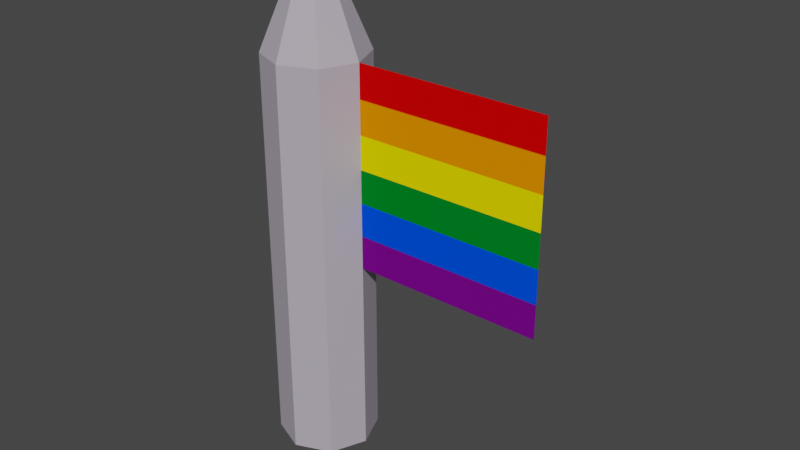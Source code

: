 # Source: FinishFlag.blend  (saved by Blender 2.93.20; exported with 4.5.12 LTS)
import bpy
from mathutils import Matrix  # noqa: F401  (used for matrix-valued properties, if any)

bpy.ops.wm.read_factory_settings(use_empty=True)
scene = bpy.context.scene
scene.name = 'Scene'

# ---- collections
col_collection = bpy.data.collections.new('Collection'); scene.collection.children.link(col_collection)

# ---- materials (node trees are filled in below, after node groups)
mat_material_001 = bpy.data.materials.new('Material.001')
mat_material_001.use_transparent_shadow = False

# ---- material node trees
mat_material_001.use_nodes = True; mat_material_001.node_tree.nodes.clear()
_N = mat_material_001.node_tree.nodes; _L = mat_material_001.node_tree.links
n0 = _N.new('ShaderNodeBsdfPrincipled'); n0.name = 'Principled BSDF'; n0.location = (10, 300)
n0.distribution = 'GGX'
n0.subsurface_method = 'BURLEY'
n0.inputs[2].default_value = 0.0
n0.inputs[3].default_value = 1.45
n0.inputs[13].default_value = 0.009091
n0.inputs[27].default_value = (0.0, 0.0, 0.0, 1.0)
n0.inputs[28].default_value = 1.0
n1 = _N.new('ShaderNodeOutputMaterial'); n1.name = 'Material Output'; n1.location = (300, 300)
n2 = _N.new('ShaderNodeVertexColor'); n2.name = 'Vertex Color'; n2.location = (-210, 238)
_L.new(n0.outputs[0], n1.inputs[0])
_L.new(n2.outputs[0], n0.inputs[0])
n1.is_active_output = True

# ---- world
world_world = bpy.data.worlds.new('World'); scene.world = world_world
world_world.use_nodes = True; world_world.node_tree.nodes.clear()
_N = world_world.node_tree.nodes; _L = world_world.node_tree.links
n0 = _N.new('ShaderNodeOutputWorld'); n0.name = 'World Output'; n0.location = (300, 300)
n1 = _N.new('ShaderNodeBackground'); n1.name = 'Background'; n1.location = (10, 300)
n1.inputs[0].default_value = (0.05088, 0.05088, 0.05088, 1.0)
_L.new(n1.outputs[0], n0.inputs[0])
n0.is_active_output = True
world_world.color = (0.05088, 0.05088, 0.05088)
world_world.use_sun_shadow = False
world_world.sun_shadow_jitter_overblur = 0.0

# ---- meshes
me_cylinder = bpy.data.meshes.new('Cylinder')
me_cylinder.from_pydata([(0.0, 0.25, -1.0), (0.0, 0.25, 1.0), (0.1768, 0.1768, -1.0), (0.1768, 0.1768, 1.0), (0.25, -1.093e-08, -1.0), (0.25, -1.093e-08, 1.0), (0.1768, -0.1768, -1.0), (0.1768, -0.1768, 1.0), (-2.186e-08, -0.25, -1.0), (-2.186e-08, -0.25, 1.0), (-0.1768, -0.1768, -1.0), (-0.1768, -0.1768, 1.0), (-0.25, 2.981e-09, -1.0), (-0.25, 2.981e-09, 1.0), (-0.1768, 0.1768, -1.0), (-0.1768, 0.1768, 1.0), (2.98e-08, 0.0, 1.6), (3.166e-08, 0.0, 1.6), (2.98e-08, -3.725e-09, 1.6), (2.98e-08, 0.0, 1.6), (3.166e-08, 0.0, 1.6), (2.98e-08, 0.0, 1.6), (2.98e-08, -3.725e-09, 1.6), (2.98e-08, 0.0, 1.6), (0.2, 2.186e-08, 1.0), (0.2, 2.186e-08, 0.0), (1.2, -2.186e-08, 1.0), (1.2, -2.186e-08, 0.0), (0.2, 2.186e-08, 0.8333), (0.2, 2.186e-08, 0.6667), (0.2, 2.186e-08, 0.5), (0.2, 2.186e-08, 0.3333), (0.2, 2.186e-08, 0.1667), (1.2, -2.186e-08, 0.1667), (1.2, -2.186e-08, 0.3333), (1.2, -2.186e-08, 0.5), (1.2, -2.186e-08, 0.6667), (1.2, -2.186e-08, 0.8333)], [], [(0, 1, 3, 2), (2, 3, 5, 4), (4, 5, 7, 6), (6, 7, 9, 8), (8, 9, 11, 10), (10, 11, 13, 12), (7, 5, 18, 19), (12, 13, 15, 14), (14, 15, 1, 0), (0, 2, 4, 6, 8, 10, 12, 14), (16, 17, 23, 22, 21, 20, 19, 18), (13, 11, 21, 22), (9, 7, 19, 20), (15, 13, 22, 23), (5, 3, 16, 18), (11, 9, 20, 21), (1, 15, 23, 17), (3, 1, 17, 16), (32, 25, 27, 33), (24, 28, 37, 26), (28, 29, 36, 37), (29, 30, 35, 36), (30, 31, 34, 35), (31, 32, 33, 34)])
_uv = me_cylinder.uv_layers.new(name='UVMap')
_uv.uv.foreach_set('vector', [1.0, 0.5, 1.0, 1.0, 0.875, 1.0, 0.875, 0.5, 0.875, 0.5, 0.875, 1.0, 0.75, 1.0, 0.75, 0.5, 0.75, 0.5, 0.75, 1.0, 0.625, 1.0, 0.625, 0.5, 0.625, 0.5, 0.625, 1.0, 0.5, 1.0, 0.5, 0.5, 0.5, 0.5, 0.5, 1.0, 0.375, 1.0, 0.375, 0.5, 0.375, 0.5, 0.375, 1.0, 0.25, 1.0, 0.25, 0.5, 0.625, 1.0, 0.75, 1.0, 0.75, 1.0, 0.625, 1.0, 0.25, 0.5, 0.25, 1.0, 0.125, 1.0, 0.125, 0.5, 0.125, 0.5, 0.125, 1.0, 0.0, 1.0, 0.0, 0.5, 0.75, 0.49, 0.9197, 0.4197, 0.99, 0.25, 0.9197, 0.08029, 0.75, 0.01, 0.5803, 0.08029, 0.51, 0.25, 0.5803, 0.4197, 0.4197, 0.4197, 0.25, 0.49, 0.08029, 0.4197, 0.01, 0.25, 0.08029, 0.08029, 0.25, 0.01, 0.4197, 0.08029, 0.49, 0.25, 0.25, 1.0, 0.375, 1.0, 0.375, 1.0, 0.25, 1.0, 0.5, 1.0, 0.625, 1.0, 0.625, 1.0, 0.5, 1.0, 0.125, 1.0, 0.25, 1.0, 0.25, 1.0, 0.125, 1.0, 0.75, 1.0, 0.875, 1.0, 0.875, 1.0, 0.75, 1.0, 0.375, 1.0, 0.5, 1.0, 0.5, 1.0, 0.375, 1.0, 0.0, 1.0, 0.125, 1.0, 0.125, 1.0, 0.0, 1.0, 0.875, 1.0, 1.0, 1.0, 1.0, 1.0, 0.875, 1.0, 0.8333, 0.0, 1.0, 0.0, 1.0, 1.0, 0.8333, 1.0, 0.0, 0.0, 0.1667, 0.0, 0.1667, 1.0, 0.0, 1.0, 0.1667, 0.0, 0.3333, 0.0, 0.3333, 1.0, 0.1667, 1.0, 0.3333, 0.0, 0.5, 0.0, 0.5, 1.0, 0.3333, 1.0, 0.5, 0.0, 0.6667, 0.0, 0.6667, 1.0, 0.5, 1.0, 0.6667, 0.0, 0.8333, 0.0, 0.8333, 1.0, 0.6667, 1.0])
_ca = me_cylinder.color_attributes.new('Col', 'BYTE_COLOR', 'CORNER')
_ca.data.foreach_set('color', [0.4621, 0.4179, 0.4851, 1.0, 0.4621, 0.4179, 0.4851, 1.0, 0.4621, 0.4179, 0.4851, 1.0, 0.4621, 0.4179, 0.4851, 1.0, 0.4621, 0.4179, 0.4851, 1.0, 0.4621, 0.4179, 0.4851, 1.0, 0.4621, 0.4179, 0.4851, 1.0, 0.4621, 0.4179, 0.4851, 1.0, 0.4621, 0.4179, 0.4851, 1.0, 0.4621, 0.4179, 0.4851, 1.0, 0.4621, 0.4179, 0.4851, 1.0, 0.4621, 0.4179, 0.4851, 1.0, 0.4621, 0.4179, 0.4851, 1.0, 0.4621, 0.4179, 0.4851, 1.0, 0.4621, 0.4179, 0.4851, 1.0, 0.4621, 0.4179, 0.4851, 1.0, 0.4621, 0.4179, 0.4851, 1.0, 0.4621, 0.4179, 0.4851, 1.0, 0.4621, 0.4179, 0.4851, 1.0, 0.4621, 0.4179, 0.4851, 1.0, 0.4621, 0.4179, 0.4851, 1.0, 0.4621, 0.4179, 0.4851, 1.0, 0.4621, 0.4179, 0.4851, 1.0, 0.4621, 0.4179, 0.4851, 1.0, 0.4621, 0.4179, 0.4851, 1.0, 0.4621, 0.4179, 0.4851, 1.0, 0.4621, 0.4179, 0.4851, 1.0, 0.4621, 0.4179, 0.4851, 1.0, 0.4621, 0.4179, 0.4851, 1.0, 0.4621, 0.4179, 0.4851, 1.0, 0.4621, 0.4179, 0.4851, 1.0, 0.4621, 0.4179, 0.4851, 1.0, 0.4621, 0.4179, 0.4851, 1.0, 0.4621, 0.4179, 0.4851, 1.0, 0.4621, 0.4179, 0.4851, 1.0, 0.4621, 0.4179, 0.4851, 1.0, 0.4621, 0.4179, 0.4851, 1.0, 0.4621, 0.4179, 0.4851, 1.0, 0.4621, 0.4179, 0.4851, 1.0, 0.4621, 0.4179, 0.4851, 1.0, 0.4621, 0.4179, 0.4851, 1.0, 0.4621, 0.4179, 0.4851, 1.0, 0.4621, 0.4179, 0.4851, 1.0, 0.4621, 0.4179, 0.4851, 1.0, 0.4621, 0.4179, 0.4851, 1.0, 0.4621, 0.4179, 0.4851, 1.0, 0.4621, 0.4179, 0.4851, 1.0, 0.4621, 0.4179, 0.4851, 1.0, 0.4621, 0.4179, 0.4851, 1.0, 0.4621, 0.4179, 0.4851, 1.0, 0.4621, 0.4179, 0.4851, 1.0, 0.4621, 0.4179, 0.4851, 1.0, 0.4621, 0.4179, 0.4851, 1.0, 0.4621, 0.4179, 0.4851, 1.0, 0.4621, 0.4179, 0.4851, 1.0, 0.4621, 0.4179, 0.4851, 1.0, 0.4621, 0.4179, 0.4851, 1.0, 0.4621, 0.4179, 0.4851, 1.0, 0.4621, 0.4179, 0.4851, 1.0, 0.4621, 0.4179, 0.4851, 1.0, 0.4621, 0.4179, 0.4851, 1.0, 0.4621, 0.4179, 0.4851, 1.0, 0.4621, 0.4179, 0.4851, 1.0, 0.4621, 0.4179, 0.4851, 1.0, 0.4621, 0.4179, 0.4851, 1.0, 0.4621, 0.4179, 0.4851, 1.0, 0.4621, 0.4179, 0.4851, 1.0, 0.4621, 0.4179, 0.4851, 1.0, 0.4621, 0.4179, 0.4851, 1.0, 0.4621, 0.4179, 0.4851, 1.0, 0.4621, 0.4179, 0.4851, 1.0, 0.4621, 0.4179, 0.4851, 1.0, 0.4621, 0.4179, 0.4851, 1.0, 0.4621, 0.4179, 0.4851, 1.0, 0.4621, 0.4179, 0.4851, 1.0, 0.4621, 0.4179, 0.4851, 1.0, 0.4621, 0.4179, 0.4851, 1.0, 0.4621, 0.4179, 0.4851, 1.0, 0.4621, 0.4179, 0.4851, 1.0, 0.4621, 0.4179, 0.4851, 1.0, 0.1779, 0.002125, 0.2423, 1.0, 0.1779, 0.002125, 0.2423, 1.0, 0.1779, 0.002125, 0.2423, 1.0, 0.1779, 0.002125, 0.2423, 1.0, 0.7758, 0.0006071, 0.0009106, 1.0, 0.7758, 0.0006071, 0.0009106, 1.0, 0.7758, 0.0006071, 0.0009106, 1.0, 0.7758, 0.0006071, 0.0009106, 1.0, 0.9911, 0.2664, 0.0, 1.0, 0.9911, 0.2664, 0.0, 1.0, 0.9911, 0.2664, 0.0, 1.0, 0.9911, 0.2664, 0.0, 1.0, 1.0, 0.8469, 0.0, 1.0, 1.0, 0.8469, 0.0, 1.0, 1.0, 0.8469, 0.0, 1.0, 1.0, 0.8469, 0.0, 1.0, 0.0, 0.2159, 0.0185, 1.0, 0.0, 0.2159, 0.0185, 1.0, 0.0, 0.2159, 0.0185, 1.0, 0.0, 0.2159, 0.0185, 1.0, 0.0, 0.07421, 1.0, 1.0, 0.0, 0.07421, 1.0, 1.0, 0.0, 0.07421, 1.0, 1.0, 0.0, 0.07421, 1.0, 1.0])
me_cylinder.materials.append(mat_material_001)
me_cylinder.use_remesh_fix_poles = True
me_cylinder.use_remesh_preserve_attributes = False
me_cylinder.use_paint_bone_selection = False
me_cylinder.use_paint_mask = True
me_cylinder.update()

# ---- objects
ob_flagpost = bpy.data.objects.new('FlagPost', me_cylinder)

# ---- transforms, parenting, visibility, modifiers, constraints
ob_flagpost.location = (0.0, 0.0, 1.0)

# ---- collection membership
col_collection.objects.link(ob_flagpost)

# ---- scene / render settings (as saved in the file)
scene.frame_start = 1; scene.frame_end = 250; scene.frame_set(1)
scene.render.engine = 'BLENDER_EEVEE_NEXT'
scene.cycles.use_denoising = False
scene.cycles.samples = 128
scene.cycles.sampling_pattern = 'TABULATED_SOBOL'
scene.cycles.use_adaptive_sampling = False
scene.cycles.use_light_tree = False
scene.view_settings.view_transform = 'Filmic'
bpy.context.view_layer.update()

# ---- added for rendering (the .blend has no active camera and no usable light): camera, sun
cam_auto = bpy.data.cameras.new('AutoCamera')
cam_auto.lens = 50.0
cam_auto.sensor_width = 36.0
cam_auto.clip_end = 1000.0
ob_auto_camera = bpy.data.objects.new('AutoCamera', cam_auto)
scene.collection.objects.link(ob_auto_camera)
ob_auto_camera.location = (3.26797, -3.35156, 3.53437)
ob_auto_camera.rotation_euler = (1.09748, -7.21219e-08, 0.694738)
scene.camera = ob_auto_camera
light_auto_sun = bpy.data.lights.new('AutoSun', 'SUN')
light_auto_sun.energy = 3.0
light_auto_sun.angle = 0.0523599
ob_auto_sun = bpy.data.objects.new('AutoSun', light_auto_sun)
scene.collection.objects.link(ob_auto_sun)
ob_auto_sun.rotation_euler = (0.872665, 0.174533, 0.523599)
bpy.context.view_layer.update()
